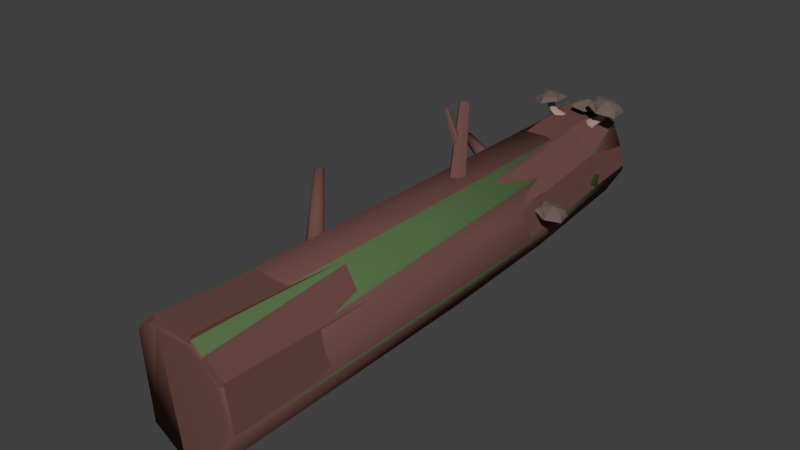 # Source: WoodLog0.blend  (saved by Blender 2.77.0; exported with 4.5.12 LTS)
import bpy
from mathutils import Matrix  # noqa: F401  (used for matrix-valued properties, if any)

bpy.ops.wm.read_factory_settings(use_empty=True)
scene = bpy.context.scene
scene.name = 'Scene'

# ---- collections
col_collection_1 = bpy.data.collections.new('Collection 1'); scene.collection.children.link(col_collection_1)

# ---- materials (node trees are filled in below, after node groups)
mat_wood = bpy.data.materials.new('Wood')
mat_wood.alpha_threshold = 0.0
mat_wood.use_transparent_shadow = False
mat_wood.diffuse_color = (0.1529, 0.07036, 0.05951, 1.0)
mat_wood.roughness = 0.5
mat_mushroom_top = bpy.data.materials.new('Mushroom_Top')
mat_mushroom_top.alpha_threshold = 0.0
mat_mushroom_top.use_transparent_shadow = False
mat_mushroom_top.diffuse_color = (0.1523, 0.1102, 0.09684, 1.0)
mat_mushroom_top.roughness = 0.5
mat_mushroom_bottom = bpy.data.materials.new('Mushroom_Bottom')
mat_mushroom_bottom.alpha_threshold = 0.0
mat_mushroom_bottom.use_transparent_shadow = False
mat_mushroom_bottom.diffuse_color = (0.3757, 0.268, 0.2341, 1.0)
mat_mushroom_bottom.roughness = 0.5
mat_wood_001 = bpy.data.materials.new('Wood.001')
mat_wood_001.alpha_threshold = 0.0
mat_wood_001.use_transparent_shadow = False
mat_wood_001.diffuse_color = (0.1529, 0.07036, 0.05951, 1.0)
mat_wood_001.roughness = 0.5
mat_green = bpy.data.materials.new('Green')
mat_green.alpha_threshold = 0.0
mat_green.use_transparent_shadow = False
mat_green.diffuse_color = (0.08744, 0.1523, 0.05986, 1.0)
mat_green.roughness = 0.5
mat_mushroom_top_001 = bpy.data.materials.new('Mushroom_Top.001')
mat_mushroom_top_001.alpha_threshold = 0.0
mat_mushroom_top_001.use_transparent_shadow = False
mat_mushroom_top_001.diffuse_color = (0.1523, 0.1102, 0.09684, 1.0)
mat_mushroom_top_001.roughness = 0.5
mat_mushroom_bottom_001 = bpy.data.materials.new('Mushroom_Bottom.001')
mat_mushroom_bottom_001.alpha_threshold = 0.0
mat_mushroom_bottom_001.use_transparent_shadow = False
mat_mushroom_bottom_001.diffuse_color = (0.3757, 0.268, 0.2341, 1.0)
mat_mushroom_bottom_001.roughness = 0.5
mat_darkgreen = bpy.data.materials.new('DarkGreen')
mat_darkgreen.alpha_threshold = 0.0
mat_darkgreen.use_transparent_shadow = False
mat_darkgreen.diffuse_color = (0.05316, 0.09084, 0.03697, 1.0)
mat_darkgreen.roughness = 0.5

# ---- material node trees

# ---- world
world_world = bpy.data.worlds.new('World'); scene.world = world_world
world_world.color = (0.05088, 0.05088, 0.05088)
world_world.use_sun_shadow = False
world_world.sun_shadow_jitter_overblur = 0.0
world_world.cycles.sampling_method = 'MANUAL'

# ---- meshes
me_cylinder = bpy.data.meshes.new('Cylinder')
me_cylinder.from_pydata([(2.159e-08, -1.17, -0.001382), (2.279e-08, 0.181, 0.008771), (0.1771, -1.17, 0.06309), (0.1513, 0.181, 0.05826), (0.2714, -1.17, 0.2263), (0.2318, 0.181, 0.1911), (0.2386, -1.17, 0.412), (0.1772, 0.1469, 0.3506), (0.09425, -1.17, 0.5331), (0.08052, 0.181, 0.4496), (-0.09425, -1.165, 0.5331), (-0.08052, 0.181, 0.449), (-0.2464, -1.124, 0.41), (-0.187, 0.2598, 0.3604), (-0.3025, -1.072, 0.2186), (-0.238, 0.1834, 0.1892), (-0.184, -1.144, 0.06138), (-0.1513, 0.181, 0.05882), (0.08634, 1.492, 0.0923), (-0.06459, 1.451, 0.03735), (0.1667, 1.498, 0.2314), (0.1007, 1.496, 0.4412), (0.01572, 1.487, 0.493), (-0.1449, 1.476, 0.4929), (-0.2679, 1.467, 0.3896), (-0.3014, 1.402, 0.2432), (-0.2155, 1.397, 0.09226), (-0.2157, 0.7399, 0.3525), (-0.2444, 0.758, 0.1928), (-0.09147, 0.8068, 0.4691), (0.06966, 0.8108, 0.4733), (0.1928, 0.7604, 0.3682), (-0.01123, 0.8105, 0.02118), (0.1404, 0.816, 0.07849), (0.2208, 0.8196, 0.2159), (-0.1634, 0.8, 0.06554), (2.24e-08, -0.2983, 0.01072), (0.1596, -0.2983, 0.06508), (0.2446, -0.2983, 0.2082), (0.2151, -0.2983, 0.3735), (0.08493, -0.2983, 0.484), (-0.08493, -0.2983, 0.4847), (-0.2044, -0.3005, 0.3732), (-0.2446, -0.2983, 0.2139), (-0.1596, -0.2983, 0.07064), (0.2119, 0.1705, 0.2945), (0.156, -1.17, 0.4813), (-0.2494, 1.19, 0.3852), (-0.1263, 1.197, 0.4882), (0.03439, 1.207, 0.4883), (0.1575, 1.188, 0.3847), (-0.04596, 1.202, 0.03467), (0.1854, 1.216, 0.2276), (-0.2007, 1.175, 0.07769), (-0.2773, 1.188, 0.2276), (0.105, 1.211, 0.08922), (0.149, 1.497, 0.3316), (-0.2367, 0.7535, 0.2355), (-0.0005073, -1.171, 0.03361), (-0.0002275, 0.1808, 0.04377), (0.1548, -1.171, 0.09), (0.1294, 0.1804, 0.08551), (0.2369, -1.171, 0.2323), (0.1974, 0.1802, 0.1975), (0.2084, -1.172, 0.3944), (0.1533, 0.1458, 0.3249), (0.09415, -1.172, 0.4982), (0.06768, 0.1803, 0.4171), (-0.08325, -1.167, 0.5), (-0.06807, 0.1802, 0.4163), (-0.2179, -1.126, 0.3898), (-0.1572, 0.26, 0.342), (-0.2681, -1.075, 0.2245), (-0.2035, 0.1834, 0.1951), (-0.1641, -1.145, 0.09016), (-0.13, 0.1811, 0.08655), (0.06334, 1.491, 0.1186), (-0.06677, 1.45, 0.07227), (0.1322, 1.496, 0.2373), (0.07974, 1.496, 0.4131), (0.004595, 1.488, 0.4598), (-0.1331, 1.477, 0.46), (-0.2391, 1.469, 0.3698), (-0.2666, 1.404, 0.2457), (-0.1935, 1.398, 0.1194), (-0.1855, 0.7421, 0.3349), (-0.2146, 0.7589, 0.2111), (-0.07929, 0.8089, 0.4363), (0.05727, 0.8115, 0.4405), (0.1624, 0.7598, 0.3509), (-0.01243, 0.8095, 0.05614), (0.1179, 0.814, 0.1053), (0.1863, 0.8175, 0.2217), (-0.1423, 0.8004, 0.09343), (0.0001763, -0.2984, 0.04572), (0.1375, -0.2986, 0.0922), (0.2101, -0.2992, 0.2143), (0.1846, -0.3001, 0.3562), (0.07269, -0.3007, 0.4513), (-0.07286, -0.3005, 0.4519), (-0.1748, -0.3024, 0.3545), (-0.21, -0.2996, 0.2192), (-0.138, -0.2987, 0.09816), (0.1775, 0.1697, 0.288), (0.1334, -1.172, 0.4546), (-0.2195, 1.193, 0.3673), (-0.1142, 1.199, 0.4554), (0.02306, 1.207, 0.4552), (0.1276, 1.186, 0.3666), (-0.04678, 1.201, 0.06964), (0.151, 1.213, 0.2335), (-0.1788, 1.175, 0.1049), (-0.2428, 1.191, 0.2332), (0.08271, 1.209, 0.1161), (0.1146, 1.495, 0.3253), (-0.2026, 0.7557, 0.2282), (-0.08731, 1.426, 0.5245), (-0.03279, 1.48, 0.5198), (0.04203, 1.468, 0.5159), (0.06553, 1.396, 0.5201), (0.01434, 1.337, 0.5237), (-0.06208, 1.352, 0.5259), (-0.02664, 1.415, 0.5175), (-0.01601, 1.427, 0.5167), (-0.0001496, 1.424, 0.5163), (0.005088, 1.409, 0.5166), (-0.00554, 1.397, 0.5173), (-0.0214, 1.4, 0.5177), (-0.04269, 1.403, 0.4829), (-0.03538, 1.415, 0.4744), (-0.0225, 1.411, 0.4722), (-0.012, 1.393, 0.4741), (-0.01931, 1.381, 0.4826), (-0.03448, 1.389, 0.4869), (-0.005856, 1.413, 0.5598), (-0.0663, 1.42, 0.5438), (-0.02755, 1.466, 0.54), (0.03318, 1.461, 0.5373), (0.05461, 1.398, 0.5384), (0.004197, 1.362, 0.5396), (-0.0538, 1.361, 0.5433), (-0.1516, 1.217, 0.5599), (-0.2194, 1.262, 0.5447), (-0.224, 1.342, 0.5423), (-0.1555, 1.383, 0.5599), (-0.08408, 1.344, 0.5746), (-0.08212, 1.261, 0.5746), (-0.1536, 1.283, 0.5541), (-0.1684, 1.291, 0.551), (-0.1688, 1.309, 0.551), (-0.1544, 1.318, 0.5541), (-0.1396, 1.309, 0.5571), (-0.1392, 1.292, 0.5571), (-0.1346, 1.286, 0.5062), (-0.1481, 1.294, 0.5008), (-0.1471, 1.307, 0.5034), (-0.1313, 1.319, 0.5092), (-0.1178, 1.312, 0.5145), (-0.1227, 1.295, 0.5131), (-0.08024, 1.291, 0.4649), (-0.1112, 1.308, 0.4595), (-0.1128, 1.343, 0.4618), (-0.08351, 1.362, 0.4697), (-0.05258, 1.345, 0.4751), (-0.05095, 1.31, 0.4727), (-0.1637, 1.304, 0.5988), (-0.1541, 1.24, 0.5811), (-0.2092, 1.27, 0.5686), (-0.2179, 1.334, 0.5662), (-0.1589, 1.371, 0.5787), (-0.1102, 1.327, 0.5868), (-0.09655, 1.266, 0.5911), (0.1149, 1.458, 0.5577), (0.1888, 1.407, 0.5414), (0.1918, 1.317, 0.5388), (0.1149, 1.274, 0.5577), (0.03682, 1.32, 0.5735), (0.03682, 1.412, 0.5735), (0.1154, 1.385, 0.5515), (0.1316, 1.375, 0.5482), (0.1316, 1.356, 0.5482), (0.1154, 1.347, 0.5515), (0.0992, 1.356, 0.5548), (0.0992, 1.375, 0.5548), (0.09429, 1.382, 0.4999), (0.109, 1.373, 0.4941), (0.1076, 1.359, 0.4969), (0.08978, 1.345, 0.5031), (0.07503, 1.354, 0.5089), (0.08087, 1.372, 0.5073), (0.03394, 1.378, 0.4555), (0.06775, 1.358, 0.4496), (0.06863, 1.319, 0.4522), (0.03569, 1.299, 0.4606), (0.001882, 1.318, 0.4665), (0.001003, 1.358, 0.4639), (0.126, 1.362, 0.5996), (0.1171, 1.433, 0.5805), (0.1773, 1.398, 0.5671), (0.1853, 1.327, 0.5645), (0.119, 1.288, 0.5779), (0.06623, 1.338, 0.5867), (0.05266, 1.405, 0.5914), (-0.0334, 0.464, 0.4449), (-0.1605, 0.646, 0.7291), (0.005852, 0.4089, 0.4521), (-0.1461, 0.6309, 0.7395), (-0.003847, 0.3687, 0.4537), (-0.1539, 0.61, 0.7461), (-0.04298, 0.3566, 0.4479), (-0.1762, 0.6042, 0.7423), (-0.07241, 0.3847, 0.4405), (-0.1906, 0.6193, 0.7319), (-0.07288, 0.4536, 0.4382), (-0.1827, 0.6402, 0.7253), (-0.1041, 0.5236, 0.597), (-0.1737, 0.5119, 0.7468), (-0.08516, 0.5014, 0.5857), (-0.1671, 0.5034, 0.747), (-0.08885, 0.4862, 0.5749), (-0.1704, 0.4939, 0.7434), (-0.1064, 0.4834, 0.5681), (-0.1804, 0.4928, 0.7396), (-0.1202, 0.4958, 0.5722), (-0.187, 0.5013, 0.7395), (-0.1217, 0.5217, 0.5903), (-0.1837, 0.5108, 0.7431), (0.2486, 0.7783, 0.3092), (0.3168, 0.7453, 0.2939), (0.3303, 0.6709, 0.2891), (0.2712, 0.6242, 0.3039), (0.2001, 0.6527, 0.3185), (0.1888, 0.7297, 0.3212), (0.258, 0.7175, 0.3016), (0.2727, 0.7116, 0.2986), (0.2751, 0.6956, 0.2981), (0.2627, 0.6855, 0.3005), (0.2479, 0.6914, 0.3036), (0.2456, 0.7074, 0.3041), (0.2036, 0.7131, 0.2681), (0.2072, 0.7068, 0.2536), (0.2093, 0.6935, 0.255), (0.2054, 0.6799, 0.2705), (0.2018, 0.6862, 0.285), (0.2027, 0.7035, 0.2813), (0.2697, 0.698, 0.343), (0.2535, 0.757, 0.3283), (0.3082, 0.7358, 0.316), (0.3237, 0.677, 0.3117), (0.2729, 0.6357, 0.3219), (0.2225, 0.671, 0.3307), (0.2029, 0.7253, 0.3366)], [], [(36, 1, 3, 37), (37, 3, 5, 38), (38, 5, 45, 39), (39, 7, 9, 40), (40, 9, 11, 41), (41, 11, 13, 42), (42, 13, 15, 43), (54, 47, 24, 25), (43, 15, 17, 44), (44, 17, 1, 36), (47, 48, 23, 24), (48, 49, 22, 23), (49, 50, 21, 22), (55, 51, 19, 18), (50, 52, 20, 56), (52, 55, 18, 20), (51, 53, 26, 19), (53, 54, 25, 26), (17, 15, 28, 35), (1, 17, 35, 32), (5, 3, 33, 34), (3, 1, 32, 33), (9, 7, 31, 30), (11, 9, 30, 29), (13, 11, 29, 27), (16, 44, 36, 0), (14, 43, 44, 16), (12, 42, 43, 14), (10, 41, 42, 12), (8, 40, 41, 10), (6, 39, 40, 46), (4, 38, 39, 6), (2, 37, 38, 4), (31, 45, 5, 34), (0, 36, 37, 2), (35, 28, 54, 53), (32, 35, 53, 51), (34, 33, 55, 52), (31, 34, 52, 50), (33, 32, 51, 55), (30, 31, 50, 49), (29, 30, 49, 48), (27, 29, 48, 47), (54, 57, 27, 47), (57, 15, 13, 27), (94, 95, 61, 59), (95, 96, 63, 61), (96, 97, 103, 63), (97, 98, 67, 65), (98, 99, 69, 67), (99, 100, 71, 69), (100, 101, 73, 71), (112, 83, 82, 105), (101, 102, 75, 73), (102, 94, 59, 75), (105, 82, 81, 106), (106, 81, 80, 107), (107, 80, 79, 108), (113, 76, 77, 109), (108, 114, 78, 110), (110, 78, 76, 113), (109, 77, 84, 111), (111, 84, 83, 112), (75, 93, 86, 73), (59, 90, 93, 75), (63, 92, 91, 61), (61, 91, 90, 59), (67, 88, 89, 65), (69, 87, 88, 67), (71, 85, 87, 69), (74, 58, 94, 102), (72, 74, 102, 101), (70, 72, 101, 100), (68, 70, 100, 99), (66, 68, 99, 98), (64, 104, 98, 97), (62, 64, 97, 96), (60, 62, 96, 95), (89, 92, 63, 103), (58, 60, 95, 94), (93, 111, 112, 86), (90, 109, 111, 93), (92, 110, 113, 91), (89, 108, 110, 92), (91, 113, 109, 90), (88, 107, 108, 89), (87, 106, 107, 88), (85, 105, 106, 87), (112, 105, 85, 115), (115, 85, 71, 73), (0, 2, 60, 58), (2, 4, 62, 60), (4, 6, 64, 62), (8, 10, 68, 66), (10, 12, 70, 68), (12, 14, 72, 70), (14, 16, 74, 72), (46, 40, 98, 104), (16, 0, 58, 74), (18, 19, 77, 76), (20, 18, 76, 78), (56, 20, 78, 114), (22, 21, 79, 80), (23, 22, 80, 81), (24, 23, 81, 82), (25, 24, 82, 83), (26, 25, 83, 84), (19, 26, 84, 77), (28, 15, 73, 86), (21, 50, 108, 79), (54, 28, 86, 112), (31, 7, 65, 89), (6, 46, 104, 64), (7, 39, 97, 65), (45, 31, 89, 103), (39, 45, 103, 97), (40, 8, 66, 98), (50, 56, 114, 108), (57, 54, 112, 115), (15, 57, 115, 73), (121, 140, 135, 116), (118, 137, 138, 119), (119, 138, 139, 120), (120, 139, 140, 121), (116, 135, 136, 117), (117, 136, 137, 118), (119, 120, 126, 125), (127, 122, 128, 133), (117, 118, 124, 123), (120, 121, 127, 126), (116, 117, 123, 122), (118, 119, 125, 124), (121, 116, 122, 127), (125, 126, 132, 131), (123, 124, 130, 129), (126, 127, 133, 132), (124, 125, 131, 130), (122, 123, 129, 128), (136, 135, 134), (137, 136, 134), (138, 137, 134), (139, 138, 134), (140, 139, 134), (135, 140, 134), (146, 171, 166, 141), (143, 168, 169, 144), (144, 169, 170, 145), (145, 170, 171, 146), (141, 166, 167, 142), (142, 167, 168, 143), (144, 145, 151, 150), (152, 147, 153, 158), (142, 143, 149, 148), (145, 146, 152, 151), (141, 142, 148, 147), (143, 144, 150, 149), (146, 141, 147, 152), (157, 158, 164, 163), (150, 151, 157, 156), (148, 149, 155, 154), (151, 152, 158, 157), (149, 150, 156, 155), (147, 148, 154, 153), (155, 156, 162, 161), (153, 154, 160, 159), (158, 153, 159, 164), (156, 157, 163, 162), (154, 155, 161, 160), (167, 166, 165), (168, 167, 165), (169, 168, 165), (170, 169, 165), (171, 170, 165), (166, 171, 165), (177, 202, 197, 172), (174, 199, 200, 175), (175, 200, 201, 176), (176, 201, 202, 177), (172, 197, 198, 173), (173, 198, 199, 174), (175, 176, 182, 181), (183, 178, 184, 189), (173, 174, 180, 179), (176, 177, 183, 182), (172, 173, 179, 178), (174, 175, 181, 180), (177, 172, 178, 183), (188, 189, 195, 194), (181, 182, 188, 187), (179, 180, 186, 185), (182, 183, 189, 188), (180, 181, 187, 186), (178, 179, 185, 184), (186, 187, 193, 192), (184, 185, 191, 190), (189, 184, 190, 195), (187, 188, 194, 193), (185, 186, 192, 191), (198, 197, 196), (199, 198, 196), (200, 199, 196), (201, 200, 196), (202, 201, 196), (197, 202, 196), (203, 204, 206, 205), (205, 206, 208, 207), (207, 208, 210, 209), (209, 210, 212, 211), (206, 204, 214, 212, 210, 208), (211, 212, 214, 213), (213, 214, 204, 203), (215, 216, 218, 217), (217, 218, 220, 219), (219, 220, 222, 221), (221, 222, 224, 223), (218, 216, 226, 224, 222, 220), (223, 224, 226, 225), (225, 226, 216, 215), (232, 251, 246, 227), (229, 248, 249, 230), (230, 249, 250, 231), (231, 250, 251, 232), (227, 246, 247, 228), (228, 247, 248, 229), (230, 231, 237, 236), (238, 233, 239, 244), (228, 229, 235, 234), (231, 232, 238, 237), (227, 228, 234, 233), (229, 230, 236, 235), (232, 227, 233, 238), (236, 237, 243, 242), (234, 235, 241, 240), (237, 238, 244, 243), (235, 236, 242, 241), (233, 234, 240, 239), (247, 246, 245), (248, 247, 245), (249, 248, 245), (250, 249, 245), (251, 250, 245), (246, 251, 245)])
me_cylinder.polygons.foreach_set('material_index', [0, 0, 0, 0, 0, 0, 0, 0, 0, 0, 0, 0, 0, 0, 0, 0, 0, 0, 0, 0, 0, 0, 0, 0, 0, 0, 0, 0, 0, 0, 0, 0, 0, 0, 0, 0, 0, 0, 0, 0, 0, 0, 0, 0, 0, 0, 0, 0, 0, 0, 0, 0, 0, 0, 0, 0, 0, 0, 0, 0, 0, 0, 0, 0, 0, 0, 0, 0, 0, 0, 0, 0, 0, 0, 0, 0, 0, 0, 0, 0, 0, 0, 0, 0, 0, 0, 0, 0, 0, 0, 0, 0, 0, 0, 0, 0, 0, 0, 0, 0, 0, 0, 0, 0, 0, 0, 0, 0, 0, 0, 0, 0, 0, 0, 0, 0, 0, 0, 0, 0, 1, 1, 1, 1, 1, 1, 1, 2, 1, 1, 1, 1, 1, 2, 2, 2, 2, 2, 1, 1, 1, 1, 1, 1, 1, 1, 1, 1, 1, 1, 1, 2, 1, 1, 1, 1, 1, 2, 2, 2, 2, 2, 2, 2, 2, 2, 2, 2, 1, 1, 1, 1, 1, 1, 1, 1, 1, 1, 1, 1, 1, 2, 1, 1, 1, 1, 1, 2, 2, 2, 2, 2, 2, 2, 2, 2, 2, 2, 1, 1, 1, 1, 1, 1, 0, 0, 0, 0, 0, 0, 0, 0, 0, 0, 0, 0, 0, 0, 1, 1, 1, 1, 1, 1, 1, 2, 1, 1, 1, 1, 1, 2, 2, 2, 2, 2, 1, 1, 1, 1, 1, 1])
_ca = me_cylinder.color_attributes.new('Col', 'BYTE_COLOR', 'CORNER')
_ca.data.foreach_set('color', [0.0, 0.0, 0.0, 1.0, 0.0, 0.0, 0.0, 1.0, 0.0, 0.0, 0.0, 1.0, 0.0, 0.0, 0.0, 1.0, 0.0, 0.0, 0.0, 1.0, 0.0, 0.0, 0.0, 1.0, 0.0, 0.0, 0.0, 1.0, 0.0, 0.0, 0.0, 1.0, 0.0, 0.0, 0.0, 1.0, 0.0, 0.0, 0.0, 1.0, 0.0, 0.0, 0.0, 1.0, 0.0, 0.0, 0.0, 1.0, 0.0, 0.0, 0.0, 1.0, 0.0, 0.0, 0.0, 1.0, 0.0, 0.0, 0.0, 1.0, 0.0, 0.0, 0.0, 1.0, 0.0, 0.0, 0.0, 1.0, 0.0, 0.0, 0.0, 1.0, 0.0, 0.0, 0.0, 1.0, 0.0, 0.0, 0.0, 1.0, 0.0, 0.0, 0.0, 1.0, 0.0, 0.0, 0.0, 1.0, 0.0, 0.0, 0.0, 1.0, 0.0, 0.0, 0.0, 1.0, 0.0, 0.0, 0.0, 1.0, 0.0, 0.0, 0.0, 1.0, 0.0, 0.0, 0.0, 1.0, 0.0, 0.0, 0.0, 1.0, 0.0, 0.0, 0.0, 1.0, 0.0, 0.0, 0.0, 1.0, 0.0, 0.0, 0.0, 1.0, 0.0, 0.0, 0.0, 1.0, 0.0, 0.0, 0.0, 1.0, 0.0, 0.0, 0.0, 1.0, 0.0, 0.0, 0.0, 1.0, 0.0, 0.0, 0.0, 1.0, 0.0, 0.0, 0.0, 1.0, 0.0, 0.0, 0.0, 1.0, 0.0, 0.0, 0.0, 1.0, 0.0, 0.0, 0.0, 1.0, 0.0, 0.0, 0.0, 1.0, 0.0, 0.0, 0.0, 1.0, 0.0, 0.0, 0.0, 1.0, 0.0, 0.0, 0.0, 1.0, 0.0, 0.0, 0.0, 1.0, 0.0, 0.0, 0.0, 1.0, 0.0, 0.0, 0.0, 1.0, 0.0, 0.0, 0.0, 1.0, 0.0, 0.0, 0.0, 1.0, 0.0, 0.0, 0.0, 1.0, 0.0, 0.0, 0.0, 1.0, 0.0, 0.0, 0.0, 1.0, 0.0, 0.0, 0.0, 1.0, 0.0, 0.0, 0.0, 1.0, 0.0, 0.0, 0.0, 1.0, 0.0, 0.0, 0.0, 1.0, 0.0, 0.0, 0.0, 1.0, 0.0, 0.0, 0.0, 1.0, 0.0, 0.0, 0.0, 1.0, 0.0, 0.0, 0.0, 1.0, 0.0, 0.0, 0.0, 1.0, 0.0, 0.0, 0.0, 1.0, 0.0, 0.0, 0.0, 1.0, 0.0, 0.0, 0.0, 1.0, 0.0, 0.0, 0.0, 1.0, 0.0, 0.0, 0.0, 1.0, 0.0, 0.0, 0.0, 1.0, 0.0, 0.0, 0.0, 1.0, 0.0, 0.0, 0.0, 1.0, 0.0, 0.0, 0.0, 1.0, 0.0, 0.0, 0.0, 1.0, 0.0, 0.0, 0.0, 1.0, 0.0, 0.0, 0.0, 1.0, 0.0, 0.0, 0.0, 1.0, 0.0, 0.0, 0.0, 1.0, 0.0, 0.0, 0.0, 1.0, 0.0, 0.0, 0.0, 1.0, 0.0, 0.0, 0.0, 1.0, 0.0, 0.0, 0.0, 1.0, 0.0, 0.0, 0.0, 1.0, 0.0, 0.0, 0.0, 1.0, 0.0, 0.0, 0.0, 1.0, 0.0, 0.0, 0.0, 1.0, 0.0, 0.0, 0.0, 1.0, 0.0, 0.0, 0.0, 1.0, 0.0, 0.0, 0.0, 1.0, 0.0, 0.0, 0.0, 1.0, 0.0, 0.0, 0.0, 1.0, 0.0, 0.0, 0.0, 1.0, 0.0, 0.0, 0.0, 1.0, 0.0, 0.0, 0.0, 1.0, 0.0, 0.0, 0.0, 1.0, 0.0, 0.0, 0.0, 1.0, 0.0, 0.0, 0.0, 1.0, 0.0, 0.0, 0.0, 1.0, 0.0, 0.0, 0.0, 1.0, 0.0, 0.0, 0.0, 1.0, 0.0, 0.0, 0.0, 1.0, 0.0, 0.0, 0.0, 1.0, 0.0, 0.0, 0.0, 1.0, 0.0, 0.0, 0.0, 1.0, 0.0, 0.0, 0.0, 1.0, 0.0, 0.0, 0.0, 1.0, 0.0, 0.0, 0.0, 1.0, 0.0, 0.0, 0.0, 1.0, 0.0, 0.0, 0.0, 1.0, 0.0, 0.0, 0.0, 1.0, 0.0, 0.0, 0.0, 1.0, 0.0, 0.0, 0.0, 1.0, 0.0, 0.0, 0.0, 1.0, 0.0, 0.0, 0.0, 1.0, 0.0, 0.0, 0.0, 1.0, 0.0, 0.0, 0.0, 1.0, 0.0, 0.0, 0.0, 1.0, 0.0, 0.0, 0.0, 1.0, 0.0, 0.0, 0.0, 1.0, 0.0, 0.0, 0.0, 1.0, 0.0, 0.0, 0.0, 1.0, 0.0, 0.0, 0.0, 1.0, 0.0, 0.0, 0.0, 1.0, 0.0, 0.0, 0.0, 1.0, 0.0, 0.0, 0.0, 1.0, 0.0, 0.0, 0.0, 1.0, 0.0, 0.0, 0.0, 1.0, 0.0, 0.0, 0.0, 1.0, 0.0, 0.0, 0.0, 1.0, 0.0, 0.0, 0.0, 1.0, 0.0, 0.0, 0.0, 1.0, 0.0, 0.0, 0.0, 1.0, 0.0, 0.0, 0.0, 1.0, 0.0, 0.0, 0.0, 1.0, 0.0, 0.0, 0.0, 1.0, 0.0, 0.0, 0.0, 1.0, 0.0, 0.0, 0.0, 1.0, 0.0, 0.0, 0.0, 1.0, 0.0, 0.0, 0.0, 1.0, 0.0, 0.0, 0.0, 1.0, 0.0, 0.0, 0.0, 1.0, 0.0, 0.0, 0.0, 1.0, 0.0, 0.0, 0.0, 1.0, 0.0, 0.0, 0.0, 1.0, 0.0, 0.0, 0.0, 1.0, 0.0, 0.0, 0.0, 1.0, 0.0, 0.0, 0.0, 1.0, 0.0, 0.0, 0.0, 1.0, 0.0, 0.0, 0.0, 1.0, 0.0, 0.0, 0.0, 1.0, 0.0, 0.0, 0.0, 1.0, 0.0, 0.0, 0.0, 1.0, 0.0, 0.0, 0.0, 1.0, 0.0, 0.0, 0.0, 1.0, 0.0, 0.0, 0.0, 1.0, 0.0, 0.0, 0.0, 1.0, 0.0, 0.0, 0.0, 1.0, 0.0, 0.0, 0.0, 1.0, 0.0, 0.0, 0.0, 1.0, 0.0, 0.0, 0.0, 1.0, 0.0, 0.0, 0.0, 1.0, 0.0, 0.0, 0.0, 1.0, 0.0, 0.0, 0.0, 1.0, 0.0, 0.0, 0.0, 1.0, 0.0, 0.0, 0.0, 1.0, 0.0, 0.0, 0.0, 1.0, 0.0, 0.0, 0.0, 1.0, 0.0, 0.0, 0.0, 1.0, 0.0, 0.0, 0.0, 1.0, 0.0, 0.0, 0.0, 1.0, 0.0, 0.0, 0.0, 1.0, 0.0, 0.0, 0.0, 1.0, 0.0, 0.0, 0.0, 1.0, 0.0, 0.0, 0.0, 1.0, 0.0, 0.0, 0.0, 1.0, 0.0, 0.0, 0.0, 1.0, 0.0, 0.0, 0.0, 1.0, 0.0, 0.0, 0.0, 1.0, 0.0, 0.0, 0.0, 1.0, 0.0, 0.0, 0.0, 1.0, 0.0, 0.0, 0.0, 1.0, 0.0, 0.0, 0.0, 1.0, 0.0, 0.0, 0.0, 1.0, 0.0, 0.0, 0.0, 1.0, 0.0, 0.0, 0.0, 1.0, 0.0, 0.0, 0.0, 1.0, 0.0, 0.0, 0.0, 1.0, 0.0, 0.0, 0.0, 1.0, 0.0, 0.0, 0.0, 1.0, 0.0, 0.0, 0.0, 1.0, 0.0, 0.0, 0.0, 1.0, 0.0, 0.0, 0.0, 1.0, 0.0, 0.0, 0.0, 1.0, 0.0, 0.0, 0.0, 1.0, 0.0, 0.0, 0.0, 1.0, 0.0, 0.0, 0.0, 1.0, 0.0, 0.0, 0.0, 1.0, 0.0, 0.0, 0.0, 1.0, 0.0, 0.0, 0.0, 1.0, 0.0, 0.0, 0.0, 1.0, 0.0, 0.0, 0.0, 1.0, 0.0, 0.0, 0.0, 1.0, 0.0, 0.0, 0.0, 1.0, 0.0, 0.0, 0.0, 1.0, 0.0, 0.0, 0.0, 1.0, 0.0, 0.0, 0.0, 1.0, 0.0, 0.0, 0.0, 1.0, 0.0, 0.0, 0.0, 1.0, 0.0, 0.0, 0.0, 1.0, 0.0, 0.0, 0.0, 1.0, 0.0, 0.0, 0.0, 1.0, 0.0, 0.0, 0.0, 1.0, 0.0, 0.0, 0.0, 1.0, 0.0, 0.0, 0.0, 1.0, 0.0, 0.0, 0.0, 1.0, 0.0, 0.0, 0.0, 1.0, 0.0, 0.0, 0.0, 1.0, 0.0, 0.0, 0.0, 1.0, 0.0, 0.0, 0.0, 1.0, 0.0, 0.0, 0.0, 1.0, 0.0, 0.0, 0.0, 1.0, 0.0, 0.0, 0.0, 1.0, 0.0, 0.0, 0.0, 1.0, 0.0, 0.0, 0.0, 1.0, 0.0, 0.0, 0.0, 1.0, 0.0, 0.0, 0.0, 1.0, 0.0, 0.0, 0.0, 1.0, 0.0, 0.0, 0.0, 1.0, 0.0, 0.0, 0.0, 1.0, 0.0, 0.0, 0.0, 1.0, 0.0, 0.0, 0.0, 1.0, 0.0, 0.0, 0.0, 1.0, 0.0, 0.0, 0.0, 1.0, 0.0, 0.0, 0.0, 1.0, 0.0, 0.0, 0.0, 1.0, 0.0, 0.0, 0.0, 1.0, 0.0, 0.0, 0.0, 1.0, 0.0, 0.0, 0.0, 1.0, 0.0, 0.0, 0.0, 1.0, 0.0, 0.0, 0.0, 1.0, 0.0, 0.0, 0.0, 1.0, 0.0, 0.0, 0.0, 1.0, 0.0, 0.0, 0.0, 1.0, 0.0, 0.0, 0.0, 1.0, 0.0, 0.0, 0.0, 1.0, 0.0, 0.0, 0.0, 1.0, 0.0, 0.0, 0.0, 1.0, 0.0, 0.0, 0.0, 1.0, 0.0, 0.0, 0.0, 1.0, 0.0, 0.0, 0.0, 1.0, 0.0, 0.0, 0.0, 1.0, 0.0, 0.0, 0.0, 1.0, 0.0, 0.0, 0.0, 1.0, 0.0, 0.0, 0.0, 1.0, 0.0, 0.0, 0.0, 1.0, 0.0, 0.0, 0.0, 1.0, 0.0, 0.0, 0.0, 1.0, 0.0, 0.0, 0.0, 1.0, 0.0, 0.0, 0.0, 1.0, 0.0, 0.0, 0.0, 1.0, 0.0, 0.0, 0.0, 1.0, 0.0, 0.0, 0.0, 1.0, 0.0, 0.0, 0.0, 1.0, 0.0, 0.0, 0.0, 1.0, 0.0, 0.0, 0.0, 1.0, 0.0, 0.0, 0.0, 1.0, 0.0, 0.0, 0.0, 1.0, 0.0, 0.0, 0.0, 1.0, 0.0, 0.0, 0.0, 1.0, 0.0, 0.0, 0.0, 1.0, 0.0, 0.0, 0.0, 1.0, 0.0, 0.0, 0.0, 1.0, 0.0, 0.0, 0.0, 1.0, 0.0, 0.0, 0.0, 1.0, 0.0, 0.0, 0.0, 1.0, 0.0, 0.0, 0.0, 1.0, 0.0, 0.0, 0.0, 1.0, 0.0, 0.0, 0.0, 1.0, 0.0, 0.0, 0.0, 1.0, 0.0, 0.0, 0.0, 1.0, 0.0, 0.0, 0.0, 1.0, 0.0, 0.0, 0.0, 1.0, 0.0, 0.0, 0.0, 1.0, 0.0, 0.0, 0.0, 1.0, 0.0, 0.0, 0.0, 1.0, 0.0, 0.0, 0.0, 1.0, 0.0, 0.0, 0.0, 1.0, 0.0, 0.0, 0.0, 1.0, 0.0, 0.0, 0.0, 1.0, 0.0, 0.0, 0.0, 1.0, 0.0, 0.0, 0.0, 1.0, 0.0, 0.0, 0.0, 1.0, 0.0, 0.0, 0.0, 1.0, 0.0, 0.0, 0.0, 1.0, 0.0, 0.0, 0.0, 1.0, 0.0, 0.0, 0.0, 1.0, 0.0, 0.0, 0.0, 1.0, 0.0, 0.0, 0.0, 1.0, 0.0, 0.0, 0.0, 1.0, 0.0, 0.0, 0.0, 1.0, 0.0, 0.0, 0.0, 1.0, 0.0, 0.0, 0.0, 1.0, 0.0, 0.0, 0.0, 1.0, 0.0, 0.0, 0.0, 1.0, 0.0, 0.0, 0.0, 1.0, 0.0, 0.0, 0.0, 1.0, 0.0, 0.0, 0.0, 1.0, 0.0, 0.0, 0.0, 1.0, 0.0, 0.0, 0.0, 1.0, 0.0, 0.0, 0.0, 1.0, 0.0, 0.0, 0.0, 1.0, 0.0, 0.0, 0.0, 1.0, 0.0, 0.0, 0.0, 1.0, 0.0, 0.0, 0.0, 1.0, 0.0, 0.0, 0.0, 1.0, 0.0, 0.0, 0.0, 1.0, 0.0, 0.0, 0.0, 1.0, 0.0, 0.0, 0.0, 1.0, 0.0, 0.0, 0.0, 1.0, 0.0, 0.0, 0.0, 1.0, 0.0, 0.0, 0.0, 1.0, 0.0, 0.0, 0.0, 1.0, 0.0, 0.0, 0.0, 1.0, 0.0, 0.0, 0.0, 1.0, 0.0, 0.0, 0.0, 1.0, 0.0, 0.0, 0.0, 1.0, 0.0, 0.0, 0.0, 1.0, 0.0, 0.0, 0.0, 1.0, 0.0, 0.0, 0.0, 1.0, 0.0, 0.0, 0.0, 1.0, 0.0, 0.0, 0.0, 1.0, 0.0, 0.0, 0.0, 1.0, 0.0, 0.0, 0.0, 1.0, 0.0, 0.0, 0.0, 1.0, 0.0, 0.0, 0.0, 1.0, 0.0, 0.0, 0.0, 1.0, 0.0, 0.0, 0.0, 1.0, 0.0, 0.0, 0.0, 1.0, 0.0, 0.0, 0.0, 1.0, 0.0, 0.0, 0.0, 1.0, 0.0, 0.0, 0.0, 1.0, 0.0, 0.0, 0.0, 1.0, 0.0, 0.0, 0.0, 1.0, 0.0, 0.0, 0.0, 1.0, 0.0, 0.0, 0.0, 1.0, 0.0, 0.0, 0.0, 1.0, 0.0, 0.0, 0.0, 1.0, 0.0, 0.0, 0.0, 1.0, 0.0, 0.0, 0.0, 1.0, 0.0, 0.0, 0.0, 1.0, 0.0, 0.0, 0.0, 1.0, 0.0, 0.0, 0.0, 1.0, 0.0, 0.0, 0.0, 1.0, 0.0, 0.0, 0.0, 1.0, 0.0, 0.0, 0.0, 1.0, 0.0, 0.0, 0.0, 1.0, 0.0, 0.0, 0.0, 1.0, 0.0, 0.0, 0.0, 1.0, 0.0, 0.0, 0.0, 1.0, 0.0, 0.0, 0.0, 1.0, 0.0, 0.0, 0.0, 1.0, 0.0, 0.0, 0.0, 1.0, 0.0, 0.0, 0.0, 1.0, 0.0, 0.0, 0.0, 1.0, 0.0, 0.0, 0.0, 1.0, 0.0, 0.0, 0.0, 1.0, 0.0, 0.0, 0.0, 1.0, 0.0, 0.0, 0.0, 1.0, 0.0, 0.0, 0.0, 1.0, 0.0, 0.0, 0.0, 1.0, 0.0, 0.0, 0.0, 1.0, 0.0, 0.0, 0.0, 1.0, 0.0, 0.0, 0.0, 1.0, 0.0, 0.0, 0.0, 1.0, 0.0, 0.0, 0.0, 1.0, 0.0, 0.0, 0.0, 1.0, 0.0, 0.0, 0.0, 1.0, 0.0, 0.0, 0.0, 1.0, 0.0, 0.0, 0.0, 1.0, 0.0, 0.0, 0.0, 1.0, 0.0, 0.0, 0.0, 1.0, 0.0, 0.0, 0.0, 1.0, 0.0, 0.0, 0.0, 1.0, 0.0, 0.0, 0.0, 1.0, 0.0, 0.0, 0.0, 1.0, 0.0, 0.0, 0.0, 1.0, 0.0, 0.0, 0.0, 1.0, 0.0, 0.0, 0.0, 1.0, 0.0, 0.0, 0.0, 1.0, 0.0, 0.0, 0.0, 1.0, 0.0, 0.0, 0.0, 1.0, 0.0, 0.0, 0.0, 1.0, 0.0, 0.0, 0.0, 1.0, 0.0, 0.0, 0.0, 1.0, 0.0, 0.0, 0.0, 1.0, 0.0, 0.0, 0.0, 1.0, 0.0, 0.0, 0.0, 1.0, 0.0, 0.0, 0.0, 1.0, 0.0, 0.0, 0.0, 1.0, 0.0, 0.0, 0.0, 1.0, 0.0, 0.0, 0.0, 1.0, 0.0, 0.0, 0.0, 1.0, 0.0, 0.0, 0.0, 1.0, 0.0, 0.0, 0.0, 1.0, 0.0, 0.0, 0.0, 1.0, 0.0, 0.0, 0.0, 1.0, 0.0, 0.0, 0.0, 1.0, 0.0, 0.0, 0.0, 1.0, 0.0, 0.0, 0.0, 1.0, 0.0, 0.0, 0.0, 1.0, 0.0, 0.0, 0.0, 1.0, 0.0, 0.0, 0.0, 1.0, 0.0, 0.0, 0.0, 1.0, 0.0, 0.0, 0.0, 1.0, 0.0, 0.0, 0.0, 1.0, 0.0, 0.0, 0.0, 1.0, 0.0, 0.0, 0.0, 1.0, 0.0, 0.0, 0.0, 1.0, 0.0, 0.0, 0.0, 1.0, 0.0, 0.0, 0.0, 1.0, 0.0, 0.0, 0.0, 1.0, 0.0, 0.0, 0.0, 1.0, 0.0, 0.0, 0.0, 1.0, 0.0, 0.0, 0.0, 1.0, 0.0, 0.0, 0.0, 1.0, 0.0, 0.0, 0.0, 1.0, 0.0, 0.0, 0.0, 1.0, 0.0, 0.0, 0.0, 1.0, 0.0, 0.0, 0.0, 1.0, 0.0, 0.0, 0.0, 1.0, 0.0, 0.0, 0.0, 1.0, 0.0, 0.0, 0.0, 1.0, 0.0, 0.0, 0.0, 1.0, 0.0, 0.0, 0.0, 1.0, 0.0, 0.0, 0.0, 1.0, 0.0, 0.0, 0.0, 1.0, 0.0, 0.0, 0.0, 1.0, 0.0, 0.0, 0.0, 1.0, 0.0, 0.0, 0.0, 1.0, 0.0, 0.0, 0.0, 1.0, 0.0, 0.0, 0.0, 1.0, 0.0, 0.0, 0.0, 1.0, 0.0, 0.0, 0.0, 1.0, 0.0, 0.0, 0.0, 1.0, 0.0, 0.0, 0.0, 1.0, 0.0, 0.0, 0.0, 1.0, 0.0, 0.0, 0.0, 1.0, 0.0, 0.0, 0.0, 1.0, 0.0, 0.0, 0.0, 1.0, 0.0, 0.0, 0.0, 1.0, 0.0, 0.0, 0.0, 1.0, 0.0, 0.0, 0.0, 1.0, 0.0, 0.0, 0.0, 1.0, 0.0, 0.0, 0.0, 1.0, 0.0, 0.0, 0.0, 1.0, 0.0, 0.0, 0.0, 1.0, 0.0, 0.0, 0.0, 1.0, 0.0, 0.0, 0.0, 1.0, 0.0, 0.0, 0.0, 1.0, 0.0, 0.0, 0.0, 1.0, 0.0, 0.0, 0.0, 1.0, 0.0, 0.0, 0.0, 1.0, 0.0, 0.0, 0.0, 1.0, 0.0, 0.0, 0.0, 1.0, 0.0, 0.0, 0.0, 1.0, 0.0, 0.0, 0.0, 1.0, 0.0, 0.0, 0.0, 1.0, 0.0, 0.0, 0.0, 1.0, 0.0, 0.0, 0.0, 1.0, 0.0, 0.0, 0.0, 1.0, 0.0, 0.0, 0.0, 1.0, 0.0, 0.0, 0.0, 1.0, 0.0, 0.0, 0.0, 1.0, 0.0, 0.0, 0.0, 1.0, 0.0, 0.0, 0.0, 1.0, 0.0, 0.0, 0.0, 1.0, 0.0, 0.0, 0.0, 1.0, 0.0, 0.0, 0.0, 1.0, 0.0, 0.0, 0.0, 1.0, 0.0, 0.0, 0.0, 1.0, 0.0, 0.0, 0.0, 1.0, 0.0, 0.0, 0.0, 1.0, 0.0, 0.0, 0.0, 1.0, 0.15, 0.1095, 0.09531, 1.0, 0.15, 0.1095, 0.09531, 1.0, 0.15, 0.1095, 0.09531, 1.0, 0.15, 0.1095, 0.09531, 1.0, 0.15, 0.1095, 0.09531, 1.0, 0.15, 0.1095, 0.09531, 1.0, 0.15, 0.1095, 0.09531, 1.0, 0.15, 0.1095, 0.09531, 1.0, 0.15, 0.1095, 0.09531, 1.0, 0.15, 0.1095, 0.09531, 1.0, 0.15, 0.1095, 0.09531, 1.0, 0.15, 0.1095, 0.09531, 1.0, 0.15, 0.1095, 0.09531, 1.0, 0.15, 0.1095, 0.09531, 1.0, 0.15, 0.1095, 0.09531, 1.0, 0.15, 0.1095, 0.09531, 1.0, 0.15, 0.1095, 0.09531, 1.0, 0.15, 0.1095, 0.09531, 1.0, 0.15, 0.1095, 0.09531, 1.0, 0.15, 0.1095, 0.09531, 1.0, 0.15, 0.1095, 0.09531, 1.0, 0.15, 0.1095, 0.09531, 1.0, 0.15, 0.1095, 0.09531, 1.0, 0.15, 0.1095, 0.09531, 1.0, 0.15, 0.1095, 0.09531, 1.0, 0.15, 0.1095, 0.09531, 1.0, 0.15, 0.1095, 0.09531, 1.0, 0.15, 0.1095, 0.09531, 1.0, 0.3712, 0.2664, 0.2307, 1.0, 0.3712, 0.2664, 0.2307, 1.0, 0.3712, 0.2664, 0.2307, 1.0, 0.3712, 0.2664, 0.2307, 1.0, 0.15, 0.1095, 0.09531, 1.0, 0.15, 0.1095, 0.09531, 1.0, 0.15, 0.1095, 0.09531, 1.0, 0.15, 0.1095, 0.09531, 1.0, 0.15, 0.1095, 0.09531, 1.0, 0.15, 0.1095, 0.09531, 1.0, 0.15, 0.1095, 0.09531, 1.0, 0.15, 0.1095, 0.09531, 1.0, 0.15, 0.1095, 0.09531, 1.0, 0.15, 0.1095, 0.09531, 1.0, 0.15, 0.1095, 0.09531, 1.0, 0.15, 0.1095, 0.09531, 1.0, 0.15, 0.1095, 0.09531, 1.0, 0.15, 0.1095, 0.09531, 1.0, 0.15, 0.1095, 0.09531, 1.0, 0.15, 0.1095, 0.09531, 1.0, 0.15, 0.1095, 0.09531, 1.0, 0.15, 0.1095, 0.09531, 1.0, 0.15, 0.1095, 0.09531, 1.0, 0.15, 0.1095, 0.09531, 1.0, 0.3712, 0.2664, 0.2307, 1.0, 0.3712, 0.2664, 0.2307, 1.0, 0.3712, 0.2664, 0.2307, 1.0, 0.3712, 0.2664, 0.2307, 1.0, 0.3712, 0.2664, 0.2307, 1.0, 0.3712, 0.2664, 0.2307, 1.0, 0.3712, 0.2664, 0.2307, 1.0, 0.3712, 0.2664, 0.2307, 1.0, 0.3712, 0.2664, 0.2307, 1.0, 0.3712, 0.2664, 0.2307, 1.0, 0.3712, 0.2664, 0.2307, 1.0, 0.3712, 0.2664, 0.2307, 1.0, 0.3712, 0.2664, 0.2307, 1.0, 0.3712, 0.2664, 0.2307, 1.0, 0.3712, 0.2664, 0.2307, 1.0, 0.3712, 0.2664, 0.2307, 1.0, 0.3712, 0.2664, 0.2307, 1.0, 0.3712, 0.2664, 0.2307, 1.0, 0.3712, 0.2664, 0.2307, 1.0, 0.3712, 0.2664, 0.2307, 1.0, 0.15, 0.1095, 0.09531, 1.0, 0.15, 0.1095, 0.09531, 1.0, 0.15, 0.1095, 0.09531, 1.0, 0.15, 0.1095, 0.09531, 1.0, 0.15, 0.1095, 0.09531, 1.0, 0.15, 0.1095, 0.09531, 1.0, 0.15, 0.1095, 0.09531, 1.0, 0.15, 0.1095, 0.09531, 1.0, 0.15, 0.1095, 0.09531, 1.0, 0.15, 0.1095, 0.09531, 1.0, 0.15, 0.1095, 0.09531, 1.0, 0.15, 0.1095, 0.09531, 1.0, 0.15, 0.1095, 0.09531, 1.0, 0.15, 0.1095, 0.09531, 1.0, 0.15, 0.1095, 0.09531, 1.0, 0.15, 0.1095, 0.09531, 1.0, 0.15, 0.1095, 0.09531, 1.0, 0.15, 0.1095, 0.09531, 1.0, 0.15, 0.1095, 0.09531, 1.0, 0.15, 0.1095, 0.09531, 1.0, 0.15, 0.1095, 0.09531, 1.0, 0.15, 0.1095, 0.09531, 1.0, 0.15, 0.1095, 0.09531, 1.0, 0.15, 0.1095, 0.09531, 1.0, 0.15, 0.1095, 0.09531, 1.0, 0.15, 0.1095, 0.09531, 1.0, 0.15, 0.1095, 0.09531, 1.0, 0.15, 0.1095, 0.09531, 1.0, 0.15, 0.1095, 0.09531, 1.0, 0.15, 0.1095, 0.09531, 1.0, 0.15, 0.1095, 0.09531, 1.0, 0.15, 0.1095, 0.09531, 1.0, 0.15, 0.1095, 0.09531, 1.0, 0.15, 0.1095, 0.09531, 1.0, 0.15, 0.1095, 0.09531, 1.0, 0.15, 0.1095, 0.09531, 1.0, 0.15, 0.1095, 0.09531, 1.0, 0.15, 0.1095, 0.09531, 1.0, 0.15, 0.1095, 0.09531, 1.0, 0.15, 0.1095, 0.09531, 1.0, 0.15, 0.1095, 0.09531, 1.0, 0.15, 0.1095, 0.09531, 1.0, 0.15, 0.1095, 0.09531, 1.0, 0.15, 0.1095, 0.09531, 1.0, 0.15, 0.1095, 0.09531, 1.0, 0.15, 0.1095, 0.09531, 1.0, 0.3712, 0.2664, 0.2307, 1.0, 0.3712, 0.2664, 0.2307, 1.0, 0.3712, 0.2664, 0.2307, 1.0, 0.3712, 0.2664, 0.2307, 1.0, 0.15, 0.1095, 0.09531, 1.0, 0.15, 0.1095, 0.09531, 1.0, 0.15, 0.1095, 0.09531, 1.0, 0.15, 0.1095, 0.09531, 1.0, 0.15, 0.1095, 0.09531, 1.0, 0.15, 0.1095, 0.09531, 1.0, 0.15, 0.1095, 0.09531, 1.0, 0.15, 0.1095, 0.09531, 1.0, 0.15, 0.1095, 0.09531, 1.0, 0.15, 0.1095, 0.09531, 1.0, 0.15, 0.1095, 0.09531, 1.0, 0.15, 0.1095, 0.09531, 1.0, 0.15, 0.1095, 0.09531, 1.0, 0.15, 0.1095, 0.09531, 1.0, 0.15, 0.1095, 0.09531, 1.0, 0.15, 0.1095, 0.09531, 1.0, 0.15, 0.1095, 0.09531, 1.0, 0.15, 0.1095, 0.09531, 1.0, 0.15, 0.1095, 0.09531, 1.0, 0.15, 0.1095, 0.09531, 1.0, 0.3712, 0.2664, 0.2307, 1.0, 0.3712, 0.2664, 0.2307, 1.0, 0.3712, 0.2664, 0.2307, 1.0, 0.3712, 0.2664, 0.2307, 1.0, 0.3712, 0.2664, 0.2307, 1.0, 0.3712, 0.2664, 0.2307, 1.0, 0.3712, 0.2664, 0.2307, 1.0, 0.3712, 0.2664, 0.2307, 1.0, 0.3712, 0.2664, 0.2307, 1.0, 0.3712, 0.2664, 0.2307, 1.0, 0.3712, 0.2664, 0.2307, 1.0, 0.3712, 0.2664, 0.2307, 1.0, 0.3712, 0.2664, 0.2307, 1.0, 0.3712, 0.2664, 0.2307, 1.0, 0.3712, 0.2664, 0.2307, 1.0, 0.3712, 0.2664, 0.2307, 1.0, 0.3712, 0.2664, 0.2307, 1.0, 0.3712, 0.2664, 0.2307, 1.0, 0.3712, 0.2664, 0.2307, 1.0, 0.3712, 0.2664, 0.2307, 1.0, 0.3712, 0.2664, 0.2307, 1.0, 0.3712, 0.2664, 0.2307, 1.0, 0.3712, 0.2664, 0.2307, 1.0, 0.3712, 0.2664, 0.2307, 1.0, 0.3712, 0.2664, 0.2307, 1.0, 0.3712, 0.2664, 0.2307, 1.0, 0.3712, 0.2664, 0.2307, 1.0, 0.3712, 0.2664, 0.2307, 1.0, 0.3712, 0.2664, 0.2307, 1.0, 0.3712, 0.2664, 0.2307, 1.0, 0.3712, 0.2664, 0.2307, 1.0, 0.3712, 0.2664, 0.2307, 1.0, 0.3712, 0.2664, 0.2307, 1.0, 0.3712, 0.2664, 0.2307, 1.0, 0.3712, 0.2664, 0.2307, 1.0, 0.3712, 0.2664, 0.2307, 1.0, 0.3712, 0.2664, 0.2307, 1.0, 0.3712, 0.2664, 0.2307, 1.0, 0.3712, 0.2664, 0.2307, 1.0, 0.3712, 0.2664, 0.2307, 1.0, 0.3712, 0.2664, 0.2307, 1.0, 0.3712, 0.2664, 0.2307, 1.0, 0.3712, 0.2664, 0.2307, 1.0, 0.3712, 0.2664, 0.2307, 1.0, 0.15, 0.1095, 0.09531, 1.0, 0.15, 0.1095, 0.09531, 1.0, 0.15, 0.1095, 0.09531, 1.0, 0.15, 0.1095, 0.09531, 1.0, 0.15, 0.1095, 0.09531, 1.0, 0.15, 0.1095, 0.09531, 1.0, 0.15, 0.1095, 0.09531, 1.0, 0.15, 0.1095, 0.09531, 1.0, 0.15, 0.1095, 0.09531, 1.0, 0.15, 0.1095, 0.09531, 1.0, 0.15, 0.1095, 0.09531, 1.0, 0.15, 0.1095, 0.09531, 1.0, 0.15, 0.1095, 0.09531, 1.0, 0.15, 0.1095, 0.09531, 1.0, 0.15, 0.1095, 0.09531, 1.0, 0.15, 0.1095, 0.09531, 1.0, 0.15, 0.1095, 0.09531, 1.0, 0.15, 0.1095, 0.09531, 1.0, 0.15, 0.1095, 0.09531, 1.0, 0.15, 0.1095, 0.09531, 1.0, 0.15, 0.1095, 0.09531, 1.0, 0.15, 0.1095, 0.09531, 1.0, 0.15, 0.1095, 0.09531, 1.0, 0.15, 0.1095, 0.09531, 1.0, 0.15, 0.1095, 0.09531, 1.0, 0.15, 0.1095, 0.09531, 1.0, 0.15, 0.1095, 0.09531, 1.0, 0.15, 0.1095, 0.09531, 1.0, 0.15, 0.1095, 0.09531, 1.0, 0.15, 0.1095, 0.09531, 1.0, 0.15, 0.1095, 0.09531, 1.0, 0.15, 0.1095, 0.09531, 1.0, 0.15, 0.1095, 0.09531, 1.0, 0.15, 0.1095, 0.09531, 1.0, 0.15, 0.1095, 0.09531, 1.0, 0.15, 0.1095, 0.09531, 1.0, 0.15, 0.1095, 0.09531, 1.0, 0.15, 0.1095, 0.09531, 1.0, 0.15, 0.1095, 0.09531, 1.0, 0.15, 0.1095, 0.09531, 1.0, 0.15, 0.1095, 0.09531, 1.0, 0.15, 0.1095, 0.09531, 1.0, 0.15, 0.1095, 0.09531, 1.0, 0.15, 0.1095, 0.09531, 1.0, 0.15, 0.1095, 0.09531, 1.0, 0.15, 0.1095, 0.09531, 1.0, 0.3712, 0.2664, 0.2307, 1.0, 0.3712, 0.2664, 0.2307, 1.0, 0.3712, 0.2664, 0.2307, 1.0, 0.3712, 0.2664, 0.2307, 1.0, 0.15, 0.1095, 0.09531, 1.0, 0.15, 0.1095, 0.09531, 1.0, 0.15, 0.1095, 0.09531, 1.0, 0.15, 0.1095, 0.09531, 1.0, 0.15, 0.1095, 0.09531, 1.0, 0.15, 0.1095, 0.09531, 1.0, 0.15, 0.1095, 0.09531, 1.0, 0.15, 0.1095, 0.09531, 1.0, 0.15, 0.1095, 0.09531, 1.0, 0.15, 0.1095, 0.09531, 1.0, 0.15, 0.1095, 0.09531, 1.0, 0.15, 0.1095, 0.09531, 1.0, 0.15, 0.1095, 0.09531, 1.0, 0.15, 0.1095, 0.09531, 1.0, 0.15, 0.1095, 0.09531, 1.0, 0.15, 0.1095, 0.09531, 1.0, 0.15, 0.1095, 0.09531, 1.0, 0.15, 0.1095, 0.09531, 1.0, 0.15, 0.1095, 0.09531, 1.0, 0.15, 0.1095, 0.09531, 1.0, 0.3712, 0.2664, 0.2307, 1.0, 0.3712, 0.2664, 0.2307, 1.0, 0.3712, 0.2664, 0.2307, 1.0, 0.3712, 0.2664, 0.2307, 1.0, 0.3712, 0.2664, 0.2307, 1.0, 0.3712, 0.2664, 0.2307, 1.0, 0.3712, 0.2664, 0.2307, 1.0, 0.3712, 0.2664, 0.2307, 1.0, 0.3712, 0.2664, 0.2307, 1.0, 0.3712, 0.2664, 0.2307, 1.0, 0.3712, 0.2664, 0.2307, 1.0, 0.3712, 0.2664, 0.2307, 1.0, 0.3712, 0.2664, 0.2307, 1.0, 0.3712, 0.2664, 0.2307, 1.0, 0.3712, 0.2664, 0.2307, 1.0, 0.3712, 0.2664, 0.2307, 1.0, 0.3712, 0.2664, 0.2307, 1.0, 0.3712, 0.2664, 0.2307, 1.0, 0.3712, 0.2664, 0.2307, 1.0, 0.3712, 0.2664, 0.2307, 1.0, 0.3712, 0.2664, 0.2307, 1.0, 0.3712, 0.2664, 0.2307, 1.0, 0.3712, 0.2664, 0.2307, 1.0, 0.3712, 0.2664, 0.2307, 1.0, 0.3712, 0.2664, 0.2307, 1.0, 0.3712, 0.2664, 0.2307, 1.0, 0.3712, 0.2664, 0.2307, 1.0, 0.3712, 0.2664, 0.2307, 1.0, 0.3712, 0.2664, 0.2307, 1.0, 0.3712, 0.2664, 0.2307, 1.0, 0.3712, 0.2664, 0.2307, 1.0, 0.3712, 0.2664, 0.2307, 1.0, 0.3712, 0.2664, 0.2307, 1.0, 0.3712, 0.2664, 0.2307, 1.0, 0.3712, 0.2664, 0.2307, 1.0, 0.3712, 0.2664, 0.2307, 1.0, 0.3712, 0.2664, 0.2307, 1.0, 0.3712, 0.2664, 0.2307, 1.0, 0.3712, 0.2664, 0.2307, 1.0, 0.3712, 0.2664, 0.2307, 1.0, 0.3712, 0.2664, 0.2307, 1.0, 0.3712, 0.2664, 0.2307, 1.0, 0.3712, 0.2664, 0.2307, 1.0, 0.3712, 0.2664, 0.2307, 1.0, 0.15, 0.1095, 0.09531, 1.0, 0.15, 0.1095, 0.09531, 1.0, 0.15, 0.1095, 0.09531, 1.0, 0.15, 0.1095, 0.09531, 1.0, 0.15, 0.1095, 0.09531, 1.0, 0.15, 0.1095, 0.09531, 1.0, 0.15, 0.1095, 0.09531, 1.0, 0.15, 0.1095, 0.09531, 1.0, 0.15, 0.1095, 0.09531, 1.0, 0.15, 0.1095, 0.09531, 1.0, 0.15, 0.1095, 0.09531, 1.0, 0.15, 0.1095, 0.09531, 1.0, 0.15, 0.1095, 0.09531, 1.0, 0.15, 0.1095, 0.09531, 1.0, 0.15, 0.1095, 0.09531, 1.0, 0.15, 0.1095, 0.09531, 1.0, 0.15, 0.1095, 0.09531, 1.0, 0.15, 0.1095, 0.09531, 1.0, 0.0, 0.0, 0.0, 1.0, 0.0, 0.0, 0.0, 1.0, 0.0, 0.0, 0.0, 1.0, 0.0, 0.0, 0.0, 1.0, 0.0, 0.0, 0.0, 1.0, 0.0, 0.0, 0.0, 1.0, 0.0, 0.0, 0.0, 1.0, 0.0, 0.0, 0.0, 1.0, 0.0, 0.0, 0.0, 1.0, 0.0, 0.0, 0.0, 1.0, 0.0, 0.0, 0.0, 1.0, 0.0, 0.0, 0.0, 1.0, 0.0, 0.0, 0.0, 1.0, 0.0, 0.0, 0.0, 1.0, 0.0, 0.0, 0.0, 1.0, 0.0, 0.0, 0.0, 1.0, 0.0, 0.0, 0.0, 1.0, 0.0, 0.0, 0.0, 1.0, 0.0, 0.0, 0.0, 1.0, 0.0, 0.0, 0.0, 1.0, 0.0, 0.0, 0.0, 1.0, 0.0, 0.0, 0.0, 1.0, 0.0, 0.0, 0.0, 1.0, 0.0, 0.0, 0.0, 1.0, 0.0, 0.0, 0.0, 1.0, 0.0, 0.0, 0.0, 1.0, 0.0, 0.0, 0.0, 1.0, 0.0, 0.0, 0.0, 1.0, 0.0, 0.0, 0.0, 1.0, 0.0, 0.0, 0.0, 1.0, 0.0, 0.0, 0.0, 1.0, 0.0, 0.0, 0.0, 1.0, 0.0, 0.0, 0.0, 1.0, 0.0, 0.0, 0.0, 1.0, 0.0, 0.0, 0.0, 1.0, 0.0, 0.0, 0.0, 1.0, 0.0, 0.0, 0.0, 1.0, 0.0, 0.0, 0.0, 1.0, 0.0, 0.0, 0.0, 1.0, 0.0, 0.0, 0.0, 1.0, 0.0, 0.0, 0.0, 1.0, 0.0, 0.0, 0.0, 1.0, 0.0, 0.0, 0.0, 1.0, 0.0, 0.0, 0.0, 1.0, 0.0, 0.0, 0.0, 1.0, 0.0, 0.0, 0.0, 1.0, 0.0, 0.0, 0.0, 1.0, 0.0, 0.0, 0.0, 1.0, 0.0, 0.0, 0.0, 1.0, 0.0, 0.0, 0.0, 1.0, 0.0, 0.0, 0.0, 1.0, 0.0, 0.0, 0.0, 1.0, 0.0, 0.0, 0.0, 1.0, 0.0, 0.0, 0.0, 1.0, 0.0, 0.0, 0.0, 1.0, 0.0, 0.0, 0.0, 1.0, 0.0, 0.0, 0.0, 1.0, 0.0, 0.0, 0.0, 1.0, 0.0, 0.0, 0.0, 1.0, 0.0, 0.0, 0.0, 1.0, 0.15, 0.1095, 0.09531, 1.0, 0.15, 0.1095, 0.09531, 1.0, 0.15, 0.1095, 0.09531, 1.0, 0.15, 0.1095, 0.09531, 1.0, 0.15, 0.1095, 0.09531, 1.0, 0.15, 0.1095, 0.09531, 1.0, 0.15, 0.1095, 0.09531, 1.0, 0.15, 0.1095, 0.09531, 1.0, 0.15, 0.1095, 0.09531, 1.0, 0.15, 0.1095, 0.09531, 1.0, 0.15, 0.1095, 0.09531, 1.0, 0.15, 0.1095, 0.09531, 1.0, 0.15, 0.1095, 0.09531, 1.0, 0.15, 0.1095, 0.09531, 1.0, 0.15, 0.1095, 0.09531, 1.0, 0.15, 0.1095, 0.09531, 1.0, 0.15, 0.1095, 0.09531, 1.0, 0.15, 0.1095, 0.09531, 1.0, 0.15, 0.1095, 0.09531, 1.0, 0.15, 0.1095, 0.09531, 1.0, 0.15, 0.1095, 0.09531, 1.0, 0.15, 0.1095, 0.09531, 1.0, 0.15, 0.1095, 0.09531, 1.0, 0.15, 0.1095, 0.09531, 1.0, 0.15, 0.1095, 0.09531, 1.0, 0.15, 0.1095, 0.09531, 1.0, 0.15, 0.1095, 0.09531, 1.0, 0.15, 0.1095, 0.09531, 1.0, 0.3712, 0.2664, 0.2307, 1.0, 0.3712, 0.2664, 0.2307, 1.0, 0.3712, 0.2664, 0.2307, 1.0, 0.3712, 0.2664, 0.2307, 1.0, 0.15, 0.1095, 0.09531, 1.0, 0.15, 0.1095, 0.09531, 1.0, 0.15, 0.1095, 0.09531, 1.0, 0.15, 0.1095, 0.09531, 1.0, 0.15, 0.1095, 0.09531, 1.0, 0.15, 0.1095, 0.09531, 1.0, 0.15, 0.1095, 0.09531, 1.0, 0.15, 0.1095, 0.09531, 1.0, 0.15, 0.1095, 0.09531, 1.0, 0.15, 0.1095, 0.09531, 1.0, 0.15, 0.1095, 0.09531, 1.0, 0.15, 0.1095, 0.09531, 1.0, 0.15, 0.1095, 0.09531, 1.0, 0.15, 0.1095, 0.09531, 1.0, 0.15, 0.1095, 0.09531, 1.0, 0.15, 0.1095, 0.09531, 1.0, 0.15, 0.1095, 0.09531, 1.0, 0.15, 0.1095, 0.09531, 1.0, 0.15, 0.1095, 0.09531, 1.0, 0.15, 0.1095, 0.09531, 1.0, 0.3712, 0.2664, 0.2307, 1.0, 0.3712, 0.2664, 0.2307, 1.0, 0.3712, 0.2664, 0.2307, 1.0, 0.3712, 0.2664, 0.2307, 1.0, 0.3712, 0.2664, 0.2307, 1.0, 0.3712, 0.2664, 0.2307, 1.0, 0.3712, 0.2664, 0.2307, 1.0, 0.3712, 0.2664, 0.2307, 1.0, 0.3712, 0.2664, 0.2307, 1.0, 0.3712, 0.2664, 0.2307, 1.0, 0.3712, 0.2664, 0.2307, 1.0, 0.3712, 0.2664, 0.2307, 1.0, 0.3712, 0.2664, 0.2307, 1.0, 0.3712, 0.2664, 0.2307, 1.0, 0.3712, 0.2664, 0.2307, 1.0, 0.3712, 0.2664, 0.2307, 1.0, 0.3712, 0.2664, 0.2307, 1.0, 0.3712, 0.2664, 0.2307, 1.0, 0.3712, 0.2664, 0.2307, 1.0, 0.3712, 0.2664, 0.2307, 1.0, 0.15, 0.1095, 0.09531, 1.0, 0.15, 0.1095, 0.09531, 1.0, 0.15, 0.1095, 0.09531, 1.0, 0.15, 0.1095, 0.09531, 1.0, 0.15, 0.1095, 0.09531, 1.0, 0.15, 0.1095, 0.09531, 1.0, 0.15, 0.1095, 0.09531, 1.0, 0.15, 0.1095, 0.09531, 1.0, 0.15, 0.1095, 0.09531, 1.0, 0.15, 0.1095, 0.09531, 1.0, 0.15, 0.1095, 0.09531, 1.0, 0.15, 0.1095, 0.09531, 1.0, 0.15, 0.1095, 0.09531, 1.0, 0.15, 0.1095, 0.09531, 1.0, 0.15, 0.1095, 0.09531, 1.0, 0.15, 0.1095, 0.09531, 1.0, 0.15, 0.1095, 0.09531, 1.0, 0.15, 0.1095, 0.09531, 1.0])
me_cylinder.materials.append(mat_wood)
me_cylinder.materials.append(mat_mushroom_top)
me_cylinder.materials.append(mat_mushroom_bottom)
me_cylinder.use_remesh_preserve_volume = False
me_cylinder.use_remesh_preserve_attributes = False
me_cylinder.use_mirror_vertex_groups = False
me_cylinder.use_paint_bone_selection = False
me_cylinder.use_paint_mask = True
me_cylinder.update()
me_cylinder_011 = bpy.data.meshes.new('Cylinder.011')
me_cylinder_011.from_pydata([(2.159e-08, -1.17, -0.001382), (2.279e-08, 0.181, 0.008771), (0.1771, -1.17, 0.06309), (0.1513, 0.181, 0.05826), (0.2714, -1.17, 0.2263), (0.2318, 0.181, 0.1911), (0.2386, -1.17, 0.412), (0.09425, -1.17, 0.5331), (-0.09425, -1.165, 0.5331), (-0.2464, -1.124, 0.41), (-0.3025, -1.072, 0.2186), (-0.184, -1.144, 0.06138), (0.08634, 1.492, 0.0923), (-0.06459, 1.451, 0.03735), (0.1667, 1.498, 0.2314), (0.1007, 1.496, 0.4412), (0.01572, 1.487, 0.493), (-0.1449, 1.476, 0.4929), (-0.2679, 1.467, 0.3896), (-0.3014, 1.402, 0.2432), (-0.2155, 1.397, 0.09226), (0.1928, 0.7604, 0.3682), (-0.01123, 0.8105, 0.02118), (0.1404, 0.816, 0.07849), (0.2208, 0.8196, 0.2159), (0.1575, 1.188, 0.3847), (-0.2007, 1.175, 0.07769), (0.149, 1.497, 0.3316), (-0.0005073, -1.171, 0.03361), (0.1548, -1.171, 0.09), (0.2369, -1.171, 0.2323), (0.2084, -1.172, 0.3944), (0.09415, -1.172, 0.4982), (-0.08325, -1.167, 0.5), (0.07974, 1.496, 0.4131), (-0.2391, 1.469, 0.3698), (-0.2354, 1.022, 0.2885), (-0.5467, 1.203, 0.3092), (-0.2124, 0.984, 0.3402), (-0.5446, 1.195, 0.3311), (-0.2171, 0.9438, 0.3485), (-0.5533, 1.174, 0.3371), (-0.2367, 0.9192, 0.3216), (-0.5641, 1.161, 0.3211), (-0.2516, 0.9349, 0.2864), (-0.5663, 1.169, 0.2992), (-0.2547, 0.9987, 0.2602), (-0.5576, 1.19, 0.2933), (-0.1022, -0.3446, 0.4331), (-0.2885, -0.1385, 0.6631), (-0.05799, -0.3916, 0.4547), (-0.2739, -0.1495, 0.6776), (-0.06293, -0.432, 0.4623), (-0.2801, -0.1699, 0.6869), (-0.09914, -0.4503, 0.4543), (-0.3007, -0.1794, 0.6817), (-0.1304, -0.4282, 0.4386), (-0.3152, -0.1684, 0.6672), (-0.1388, -0.3614, 0.4238), (-0.3091, -0.148, 0.6578)], [], [(5, 3, 23, 24), (3, 1, 22, 23), (0, 2, 29, 28), (2, 4, 30, 29), (4, 6, 31, 30), (7, 8, 33, 32), (24, 23, 12, 14), (36, 37, 39, 38), (38, 39, 41, 40), (40, 41, 43, 42), (39, 37, 47, 45, 43, 41), (42, 43, 45, 44), (44, 45, 47, 46), (46, 47, 37, 36), (48, 49, 51, 50), (50, 51, 53, 52), (52, 53, 55, 54), (51, 49, 59, 57, 55, 53), (54, 55, 57, 56), (56, 57, 59, 58), (58, 59, 49, 48), (58, 48, 50), (13, 1, 0), (26, 13, 0), (28, 33, 0), (5, 4, 2, 3), (13, 26, 20), (20, 19, 18), (13, 20, 18), (12, 13, 18), (27, 25, 21), (35, 12, 18), (34, 35, 18), (17, 34, 18), (38, 44, 46, 36), (56, 58, 50, 52), (6, 4, 24, 21), (4, 5, 24), (26, 0, 11), (20, 26, 11), (27, 21, 24, 14), (8, 9, 11), (20, 11, 10, 19), (33, 8, 11), (6, 21, 15), (0, 33, 11), (27, 14, 15), (25, 27, 15), (18, 19, 10, 9), (21, 25, 15), (56, 52, 54), (32, 33, 28, 30), (22, 13, 12, 23), (11, 9, 10), (6, 7, 32), (31, 6, 32), (30, 31, 32), (42, 44, 38, 40), (30, 28, 29), (16, 17, 8, 7), (22, 1, 13), (17, 18, 9, 8), (3, 2, 0, 1), (16, 15, 34), (12, 35, 34), (14, 12, 34), (15, 14, 34), (16, 34, 17), (15, 16, 7, 6)])
me_cylinder_011.polygons.foreach_set('use_smooth', [True] * 69)
me_cylinder_011.polygons.foreach_set('material_index', [0, 0, 0, 0, 0, 0, 0, 0, 0, 0, 0, 0, 0, 0, 0, 0, 0, 0, 0, 0, 0, 0, 0, 0, 0, 0, 0, 0, 0, 0, 1, 0, 0, 1, 0, 0, 0, 1, 0, 0, 1, 0, 0, 0, 0, 0, 0, 0, 0, 1, 0, 0, 0, 0, 0, 0, 0, 0, 0, 0, 0, 0, 0, 0, 0, 0, 0, 1, 1])
_ca = me_cylinder_011.color_attributes.new('Col', 'BYTE_COLOR', 'CORNER')
_ca.data.foreach_set('color', [1.0, 1.0, 1.0, 1.0, 1.0, 1.0, 1.0, 1.0, 1.0, 1.0, 1.0, 1.0, 1.0, 1.0, 1.0, 1.0, 1.0, 1.0, 1.0, 1.0, 1.0, 1.0, 1.0, 1.0, 1.0, 1.0, 1.0, 1.0, 1.0, 1.0, 1.0, 1.0, 1.0, 1.0, 1.0, 1.0, 1.0, 1.0, 1.0, 1.0, 1.0, 1.0, 1.0, 1.0, 1.0, 1.0, 1.0, 1.0, 1.0, 1.0, 1.0, 1.0, 1.0, 1.0, 1.0, 1.0, 1.0, 1.0, 1.0, 1.0, 1.0, 1.0, 1.0, 1.0, 1.0, 1.0, 1.0, 1.0, 1.0, 1.0, 1.0, 1.0, 1.0, 1.0, 1.0, 1.0, 1.0, 1.0, 1.0, 1.0, 1.0, 1.0, 1.0, 1.0, 1.0, 1.0, 1.0, 1.0, 1.0, 1.0, 1.0, 1.0, 1.0, 1.0, 1.0, 1.0, 1.0, 1.0, 1.0, 1.0, 1.0, 1.0, 1.0, 1.0, 1.0, 1.0, 1.0, 1.0, 1.0, 1.0, 1.0, 1.0, 1.0, 1.0, 1.0, 1.0, 1.0, 1.0, 1.0, 1.0, 1.0, 1.0, 1.0, 1.0, 1.0, 1.0, 1.0, 1.0, 1.0, 1.0, 1.0, 1.0, 1.0, 1.0, 1.0, 1.0, 1.0, 1.0, 1.0, 1.0, 1.0, 1.0, 1.0, 1.0, 1.0, 1.0, 1.0, 1.0, 1.0, 1.0, 1.0, 1.0, 1.0, 1.0, 1.0, 1.0, 1.0, 1.0, 1.0, 1.0, 1.0, 1.0, 1.0, 1.0, 1.0, 1.0, 1.0, 1.0, 1.0, 1.0, 1.0, 1.0, 1.0, 1.0, 1.0, 1.0, 1.0, 1.0, 1.0, 1.0, 1.0, 1.0, 1.0, 1.0, 1.0, 1.0, 1.0, 1.0, 1.0, 1.0, 1.0, 1.0, 1.0, 1.0, 1.0, 1.0, 1.0, 1.0, 1.0, 1.0, 1.0, 1.0, 1.0, 1.0, 1.0, 1.0, 1.0, 1.0, 1.0, 1.0, 1.0, 1.0, 1.0, 1.0, 1.0, 1.0, 1.0, 1.0, 1.0, 1.0, 1.0, 1.0, 1.0, 1.0, 1.0, 1.0, 1.0, 1.0, 1.0, 1.0, 1.0, 1.0, 1.0, 1.0, 1.0, 1.0, 1.0, 1.0, 1.0, 1.0, 1.0, 1.0, 1.0, 1.0, 1.0, 1.0, 1.0, 1.0, 1.0, 1.0, 1.0, 1.0, 1.0, 1.0, 1.0, 1.0, 1.0, 1.0, 1.0, 1.0, 1.0, 1.0, 1.0, 1.0, 1.0, 1.0, 1.0, 1.0, 1.0, 1.0, 1.0, 1.0, 1.0, 1.0, 1.0, 1.0, 1.0, 1.0, 1.0, 1.0, 1.0, 1.0, 1.0, 1.0, 1.0, 1.0, 1.0, 1.0, 1.0, 1.0, 1.0, 1.0, 1.0, 1.0, 1.0, 1.0, 1.0, 1.0, 1.0, 1.0, 1.0, 1.0, 1.0, 1.0, 1.0, 1.0, 1.0, 1.0, 1.0, 1.0, 1.0, 1.0, 1.0, 1.0, 1.0, 1.0, 1.0, 1.0, 1.0, 1.0, 1.0, 1.0, 1.0, 1.0, 1.0, 1.0, 1.0, 1.0, 1.0, 1.0, 1.0, 1.0, 1.0, 1.0, 1.0, 1.0, 1.0, 1.0, 1.0, 1.0, 1.0, 1.0, 1.0, 1.0, 1.0, 1.0, 1.0, 1.0, 1.0, 1.0, 1.0, 1.0, 1.0, 1.0, 1.0, 1.0, 1.0, 1.0, 1.0, 1.0, 1.0, 1.0, 1.0, 1.0, 1.0, 1.0, 1.0, 1.0, 1.0, 1.0, 1.0, 1.0, 1.0, 1.0, 1.0, 1.0, 1.0, 1.0, 1.0, 1.0, 1.0, 1.0, 1.0, 1.0, 1.0, 1.0, 1.0, 1.0, 1.0, 1.0, 1.0, 1.0, 1.0, 1.0, 1.0, 1.0, 1.0, 1.0, 1.0, 1.0, 1.0, 1.0, 1.0, 1.0, 1.0, 1.0, 1.0, 1.0, 1.0, 1.0, 1.0, 1.0, 1.0, 1.0, 1.0, 1.0, 1.0, 1.0, 1.0, 1.0, 1.0, 1.0, 1.0, 1.0, 1.0, 1.0, 1.0, 1.0, 1.0, 1.0, 1.0, 1.0, 1.0, 1.0, 1.0, 1.0, 1.0, 1.0, 1.0, 1.0, 1.0, 1.0, 1.0, 1.0, 1.0, 1.0, 1.0, 1.0, 1.0, 1.0, 1.0, 1.0, 1.0, 1.0, 1.0, 1.0, 1.0, 1.0, 1.0, 1.0, 1.0, 1.0, 1.0, 1.0, 1.0, 1.0, 1.0, 1.0, 1.0, 1.0, 1.0, 1.0, 1.0, 1.0, 1.0, 1.0, 1.0, 1.0, 1.0, 1.0, 1.0, 1.0, 1.0, 1.0, 1.0, 1.0, 1.0, 1.0, 1.0, 1.0, 1.0, 1.0, 1.0, 1.0, 1.0, 1.0, 1.0, 1.0, 1.0, 1.0, 1.0, 1.0, 1.0, 1.0, 1.0, 1.0, 1.0, 1.0, 1.0, 1.0, 1.0, 1.0, 1.0, 1.0, 1.0, 1.0, 1.0, 1.0, 1.0, 1.0, 1.0, 1.0, 1.0, 1.0, 1.0, 1.0, 1.0, 1.0, 1.0, 1.0, 1.0, 1.0, 1.0, 1.0, 1.0, 1.0, 1.0, 1.0, 1.0, 1.0, 1.0, 1.0, 1.0, 1.0, 1.0, 1.0, 1.0, 1.0, 1.0, 1.0, 1.0, 1.0, 1.0, 1.0, 1.0, 1.0, 1.0, 1.0, 1.0, 1.0, 1.0, 1.0, 1.0, 1.0, 1.0, 1.0, 1.0, 1.0, 1.0, 1.0, 1.0, 1.0, 1.0, 1.0, 1.0, 1.0, 1.0, 1.0, 1.0, 1.0, 1.0, 1.0, 1.0, 1.0, 1.0, 1.0, 1.0, 1.0, 1.0, 1.0, 1.0, 1.0, 1.0, 1.0, 1.0, 1.0, 1.0, 1.0, 1.0, 1.0, 1.0, 1.0, 1.0, 1.0, 1.0, 1.0, 1.0, 1.0, 1.0, 1.0, 1.0, 1.0, 1.0, 1.0, 1.0, 1.0, 1.0, 1.0, 1.0, 1.0, 1.0, 1.0, 1.0, 1.0, 1.0, 1.0, 1.0, 1.0, 1.0, 1.0, 1.0, 1.0, 1.0, 1.0, 1.0, 1.0, 1.0, 1.0, 1.0, 1.0, 1.0, 1.0, 1.0, 1.0, 1.0, 1.0, 1.0, 1.0, 1.0, 1.0, 1.0, 1.0, 1.0, 1.0, 1.0, 1.0, 1.0, 1.0, 1.0, 1.0, 1.0, 1.0, 1.0, 1.0, 1.0, 1.0, 1.0, 1.0, 1.0, 1.0, 1.0, 1.0, 1.0, 1.0, 1.0, 1.0, 1.0, 1.0, 1.0, 1.0, 1.0, 1.0, 1.0, 1.0, 1.0, 1.0, 1.0, 1.0, 1.0, 1.0, 1.0, 1.0, 1.0, 1.0, 1.0, 1.0, 1.0, 1.0, 1.0, 1.0, 1.0, 1.0, 1.0, 1.0, 1.0, 1.0, 1.0, 1.0, 1.0, 1.0, 1.0, 1.0, 1.0, 1.0, 1.0, 1.0, 1.0, 1.0, 1.0, 1.0, 1.0, 1.0, 1.0, 1.0, 1.0, 1.0, 1.0, 1.0, 1.0, 1.0, 1.0, 1.0, 1.0, 1.0, 1.0, 1.0, 1.0, 1.0, 1.0, 1.0, 1.0, 1.0, 1.0, 1.0, 1.0, 1.0, 1.0, 1.0, 1.0, 1.0, 1.0, 1.0, 1.0, 1.0, 1.0, 1.0, 1.0, 1.0, 1.0, 1.0, 1.0, 1.0, 1.0, 1.0, 1.0, 1.0, 1.0, 1.0, 1.0, 1.0, 1.0, 1.0, 1.0, 1.0, 1.0, 1.0, 1.0, 1.0, 1.0, 1.0, 1.0, 1.0, 1.0, 1.0, 1.0, 1.0, 1.0, 1.0, 1.0, 1.0, 1.0, 1.0, 1.0, 1.0, 1.0, 1.0, 1.0, 1.0, 1.0, 1.0, 1.0, 1.0, 1.0, 1.0, 1.0, 1.0, 1.0, 1.0, 1.0, 1.0, 1.0, 1.0, 1.0, 1.0, 1.0, 1.0, 1.0, 1.0, 1.0, 1.0, 1.0, 1.0, 1.0, 1.0, 1.0, 1.0, 1.0, 1.0, 1.0, 1.0, 1.0, 1.0, 1.0, 1.0, 1.0, 1.0, 1.0, 1.0, 1.0, 1.0, 1.0, 1.0, 1.0, 1.0, 1.0, 1.0, 1.0, 1.0, 1.0, 1.0, 1.0, 1.0, 1.0, 1.0, 1.0, 1.0, 1.0, 1.0, 1.0, 1.0, 1.0, 1.0, 1.0, 1.0, 1.0, 1.0, 1.0, 1.0, 1.0, 1.0, 1.0, 1.0, 1.0, 1.0, 1.0, 1.0, 1.0, 1.0, 1.0, 1.0, 1.0, 1.0, 1.0, 1.0, 1.0, 1.0, 1.0, 1.0, 1.0, 1.0, 1.0, 1.0, 1.0, 1.0, 1.0, 1.0, 1.0, 1.0, 1.0, 1.0, 1.0, 1.0, 1.0, 1.0, 1.0, 1.0, 1.0, 1.0, 1.0, 1.0, 1.0, 1.0, 1.0, 1.0, 1.0, 1.0, 1.0, 1.0, 1.0, 1.0, 1.0, 1.0, 1.0, 1.0, 1.0, 1.0, 1.0, 1.0, 1.0, 1.0, 1.0, 1.0, 1.0, 1.0, 1.0, 1.0, 1.0, 1.0, 1.0, 1.0, 1.0, 1.0, 1.0, 1.0, 1.0, 1.0, 1.0, 1.0, 1.0, 1.0, 1.0, 1.0, 1.0, 1.0, 1.0, 1.0, 1.0, 1.0, 1.0, 1.0, 1.0, 1.0, 1.0, 1.0, 1.0, 1.0, 1.0, 1.0, 1.0, 1.0, 1.0, 1.0, 1.0, 1.0, 1.0, 1.0, 1.0, 1.0, 1.0, 1.0, 1.0, 1.0, 1.0, 1.0])
me_cylinder_011.materials.append(mat_wood_001)
me_cylinder_011.materials.append(mat_green)
me_cylinder_011.materials.append(mat_mushroom_top_001)
me_cylinder_011.materials.append(mat_mushroom_bottom_001)
me_cylinder_011.materials.append(mat_darkgreen)
me_cylinder_011.use_remesh_preserve_volume = False
me_cylinder_011.use_remesh_preserve_attributes = False
me_cylinder_011.use_mirror_vertex_groups = False
me_cylinder_011.update()

# ---- objects
ob_woodlog = bpy.data.objects.new('WoodLog', me_cylinder)
ob_collider = bpy.data.objects.new('Collider', me_cylinder_011)

# ---- transforms, parenting, visibility, modifiers, constraints
ob_woodlog.location = (0.0, 0.0, -0.05578)
ob_woodlog.scale = (2.874, 2.874, 2.874)
ob_woodlog.hide_viewport = True
ob_woodlog.lineart.crease_threshold = 0.0
_m = ob_woodlog.modifiers.new('Triangulate', 'TRIANGULATE')
ob_collider.location = (0.0, 0.0, -0.1097)
ob_collider.scale = (2.875, 2.875, 2.875)
ob_collider.lineart.crease_threshold = 0.0
_m = ob_collider.modifiers.new('Triangulate', 'TRIANGULATE')

# ---- collection membership
col_collection_1.objects.link(ob_woodlog)
col_collection_1.objects.link(ob_collider)

# ---- scene / render settings (as saved in the file)
scene.frame_start = 1; scene.frame_end = 250; scene.frame_set(1)
scene.render.engine = 'BLENDER_EEVEE_NEXT'
scene.render.resolution_percentage = 50
scene.render.dither_intensity = 0.0
scene.cycles.use_denoising = False
scene.cycles.samples = 128
scene.cycles.sampling_pattern = 'TABULATED_SOBOL'
scene.cycles.light_sampling_threshold = 0.0
scene.cycles.use_adaptive_sampling = False
scene.cycles.use_light_tree = False
scene.cycles.blur_glossy = 0.0
scene.cycles.sample_clamp_indirect = 0.0
scene.view_settings.view_transform = 'Standard'
bpy.context.view_layer.update()

# ---- added for rendering (the .blend has no active camera and no usable light): camera, sun
cam_auto = bpy.data.cameras.new('AutoCamera')
cam_auto.lens = 50.0
cam_auto.sensor_width = 36.0
cam_auto.clip_end = 1000.0
ob_auto_camera = bpy.data.objects.new('AutoCamera', cam_auto)
scene.collection.objects.link(ob_auto_camera)
ob_auto_camera.location = (7.24302, -8.73164, 7.00949)
ob_auto_camera.rotation_euler = (1.09748, -7.21219e-08, 0.694738)
scene.camera = ob_auto_camera
light_auto_sun = bpy.data.lights.new('AutoSun', 'SUN')
light_auto_sun.energy = 3.0
light_auto_sun.angle = 0.0523599
ob_auto_sun = bpy.data.objects.new('AutoSun', light_auto_sun)
scene.collection.objects.link(ob_auto_sun)
ob_auto_sun.rotation_euler = (0.872665, 0.174533, 0.523599)
bpy.context.view_layer.update()
